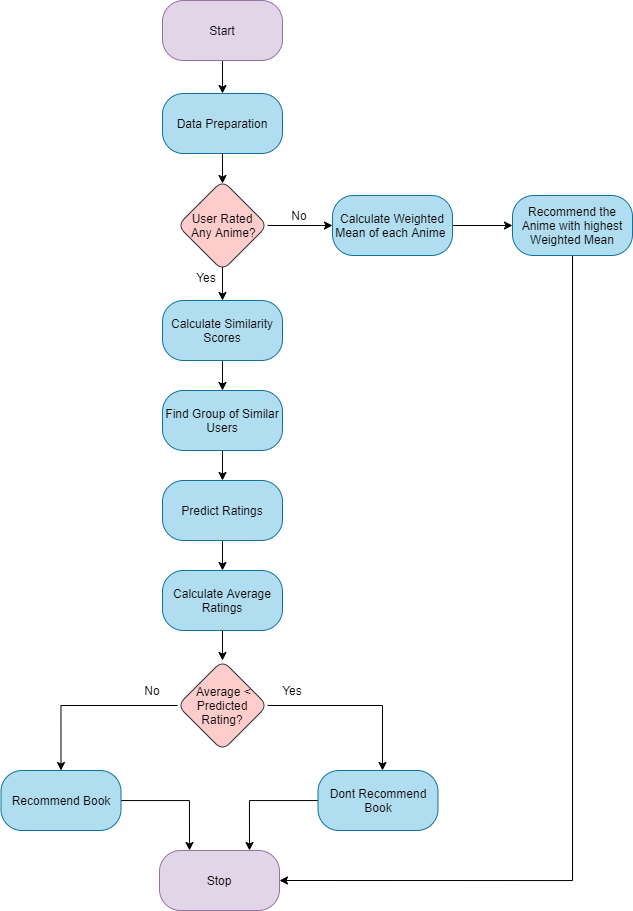

The diagram above was exported from draw.io. Its source (the exported page's mxGraphModel, read from the mxfile embedded in the PNG):
<mxGraphModel dx="1002" dy="2781" grid="1" gridSize="10" guides="1" tooltips="1" connect="1" arrows="1" fold="1" page="1" pageScale="1" pageWidth="1100" pageHeight="2200" math="0" shadow="0">
  <root>
    <mxCell id="0" />
    <mxCell id="1" parent="0" />
    <mxCell id="wEFzfxh1q6IorcgJBQsb-13" style="edgeStyle=orthogonalEdgeStyle;rounded=0;orthogonalLoop=1;jettySize=auto;html=1;" parent="1" target="wEFzfxh1q6IorcgJBQsb-2" edge="1">
      <mxGeometry relative="1" as="geometry">
        <mxPoint x="410" y="160" as="sourcePoint" />
      </mxGeometry>
    </mxCell>
    <mxCell id="wEFzfxh1q6IorcgJBQsb-1" value="Data Preparation" style="rounded=1;whiteSpace=wrap;html=1;fillColor=#b1ddf0;strokeColor=#10739e;strokeWidth=1;arcSize=35;" parent="1" vertex="1">
      <mxGeometry x="350" y="-7" width="120" height="60" as="geometry" />
    </mxCell>
    <mxCell id="wEFzfxh1q6IorcgJBQsb-14" style="edgeStyle=orthogonalEdgeStyle;rounded=0;orthogonalLoop=1;jettySize=auto;html=1;entryX=0.5;entryY=0;entryDx=0;entryDy=0;" parent="1" source="wEFzfxh1q6IorcgJBQsb-2" target="wEFzfxh1q6IorcgJBQsb-3" edge="1">
      <mxGeometry relative="1" as="geometry" />
    </mxCell>
    <mxCell id="wEFzfxh1q6IorcgJBQsb-2" value="Calculate Similarity Scores" style="rounded=1;whiteSpace=wrap;html=1;fillColor=#b1ddf0;strokeColor=#10739e;strokeWidth=1;arcSize=35;" parent="1" vertex="1">
      <mxGeometry x="350" y="200" width="120" height="60" as="geometry" />
    </mxCell>
    <mxCell id="wEFzfxh1q6IorcgJBQsb-15" style="edgeStyle=orthogonalEdgeStyle;rounded=0;orthogonalLoop=1;jettySize=auto;html=1;entryX=0.5;entryY=0;entryDx=0;entryDy=0;" parent="1" source="wEFzfxh1q6IorcgJBQsb-3" target="wEFzfxh1q6IorcgJBQsb-4" edge="1">
      <mxGeometry relative="1" as="geometry" />
    </mxCell>
    <mxCell id="wEFzfxh1q6IorcgJBQsb-3" value="Find Group of Similar Users" style="rounded=1;whiteSpace=wrap;html=1;fillColor=#b1ddf0;strokeColor=#10739e;strokeWidth=1;arcSize=35;" parent="1" vertex="1">
      <mxGeometry x="350" y="290" width="120" height="60" as="geometry" />
    </mxCell>
    <mxCell id="wEFzfxh1q6IorcgJBQsb-16" style="edgeStyle=orthogonalEdgeStyle;rounded=0;orthogonalLoop=1;jettySize=auto;html=1;" parent="1" source="wEFzfxh1q6IorcgJBQsb-4" target="wEFzfxh1q6IorcgJBQsb-5" edge="1">
      <mxGeometry relative="1" as="geometry" />
    </mxCell>
    <mxCell id="wEFzfxh1q6IorcgJBQsb-4" value="Predict Ratings" style="rounded=1;whiteSpace=wrap;html=1;fillColor=#b1ddf0;strokeColor=#10739e;strokeWidth=1;arcSize=35;" parent="1" vertex="1">
      <mxGeometry x="350" y="380" width="120" height="60" as="geometry" />
    </mxCell>
    <mxCell id="wEFzfxh1q6IorcgJBQsb-17" style="edgeStyle=orthogonalEdgeStyle;rounded=0;orthogonalLoop=1;jettySize=auto;html=1;" parent="1" source="wEFzfxh1q6IorcgJBQsb-5" target="wEFzfxh1q6IorcgJBQsb-7" edge="1">
      <mxGeometry relative="1" as="geometry" />
    </mxCell>
    <mxCell id="wEFzfxh1q6IorcgJBQsb-5" value="Calculate Average Ratings" style="rounded=1;whiteSpace=wrap;html=1;fillColor=#b1ddf0;strokeColor=#10739e;strokeWidth=1;arcSize=35;" parent="1" vertex="1">
      <mxGeometry x="350" y="470" width="120" height="60" as="geometry" />
    </mxCell>
    <mxCell id="wEFzfxh1q6IorcgJBQsb-8" style="edgeStyle=orthogonalEdgeStyle;rounded=0;orthogonalLoop=1;jettySize=auto;html=1;strokeColor=none;" parent="1" source="wEFzfxh1q6IorcgJBQsb-7" edge="1">
      <mxGeometry relative="1" as="geometry">
        <mxPoint x="240" y="721.7647058823529" as="targetPoint" />
      </mxGeometry>
    </mxCell>
    <mxCell id="wEFzfxh1q6IorcgJBQsb-9" style="edgeStyle=orthogonalEdgeStyle;rounded=0;orthogonalLoop=1;jettySize=auto;html=1;entryX=0.5;entryY=0;entryDx=0;entryDy=0;" parent="1" source="wEFzfxh1q6IorcgJBQsb-7" edge="1" target="wEFzfxh1q6IorcgJBQsb-11">
      <mxGeometry relative="1" as="geometry">
        <mxPoint x="250" y="710" as="targetPoint" />
      </mxGeometry>
    </mxCell>
    <mxCell id="wEFzfxh1q6IorcgJBQsb-7" value="&amp;nbsp;Average &amp;lt; Predicted Rating?" style="rhombus;whiteSpace=wrap;html=1;rounded=1;strokeWidth=1;fillColor=#ffcccc;strokeColor=#36393d;" parent="1" vertex="1">
      <mxGeometry x="365" y="560" width="90" height="90" as="geometry" />
    </mxCell>
    <mxCell id="L7bq2x5JHsi3ub0TAYfz-20" style="edgeStyle=orthogonalEdgeStyle;rounded=0;orthogonalLoop=1;jettySize=auto;html=1;entryX=0.25;entryY=0;entryDx=0;entryDy=0;" edge="1" parent="1" source="wEFzfxh1q6IorcgJBQsb-11" target="L7bq2x5JHsi3ub0TAYfz-13">
      <mxGeometry relative="1" as="geometry" />
    </mxCell>
    <mxCell id="wEFzfxh1q6IorcgJBQsb-11" value="Recommend Book" style="rounded=1;whiteSpace=wrap;html=1;fillColor=#b1ddf0;strokeColor=#10739e;strokeWidth=1;arcSize=35;" parent="1" vertex="1">
      <mxGeometry x="188.5" y="670" width="120" height="60" as="geometry" />
    </mxCell>
    <mxCell id="L7bq2x5JHsi3ub0TAYfz-21" style="edgeStyle=orthogonalEdgeStyle;rounded=0;orthogonalLoop=1;jettySize=auto;html=1;entryX=0.75;entryY=0;entryDx=0;entryDy=0;" edge="1" parent="1" source="wEFzfxh1q6IorcgJBQsb-12" target="L7bq2x5JHsi3ub0TAYfz-13">
      <mxGeometry relative="1" as="geometry" />
    </mxCell>
    <mxCell id="wEFzfxh1q6IorcgJBQsb-12" value="Dont Recommend Book" style="rounded=1;whiteSpace=wrap;html=1;fillColor=#b1ddf0;strokeColor=#10739e;strokeWidth=1;arcSize=35;" parent="1" vertex="1">
      <mxGeometry x="505.5" y="670" width="120" height="60" as="geometry" />
    </mxCell>
    <mxCell id="L7bq2x5JHsi3ub0TAYfz-2" style="edgeStyle=orthogonalEdgeStyle;rounded=0;orthogonalLoop=1;jettySize=auto;html=1;" edge="1" parent="1" source="wEFzfxh1q6IorcgJBQsb-1">
      <mxGeometry relative="1" as="geometry">
        <mxPoint x="410" y="93" as="sourcePoint" />
        <mxPoint x="410" y="83" as="targetPoint" />
      </mxGeometry>
    </mxCell>
    <mxCell id="L7bq2x5JHsi3ub0TAYfz-6" style="edgeStyle=orthogonalEdgeStyle;rounded=0;orthogonalLoop=1;jettySize=auto;html=1;" edge="1" parent="1" source="L7bq2x5JHsi3ub0TAYfz-4">
      <mxGeometry relative="1" as="geometry">
        <mxPoint x="520" y="125" as="targetPoint" />
      </mxGeometry>
    </mxCell>
    <mxCell id="L7bq2x5JHsi3ub0TAYfz-4" value="User Rated&lt;br&gt;&amp;nbsp;Any Anime?" style="rhombus;whiteSpace=wrap;html=1;rounded=1;strokeWidth=1;fillColor=#ffcccc;strokeColor=#36393d;" vertex="1" parent="1">
      <mxGeometry x="365" y="80" width="90" height="90" as="geometry" />
    </mxCell>
    <mxCell id="L7bq2x5JHsi3ub0TAYfz-5" value="Yes" style="text;html=1;strokeColor=none;fillColor=none;align=center;verticalAlign=middle;whiteSpace=wrap;rounded=0;" vertex="1" parent="1">
      <mxGeometry x="374" y="167" width="40" height="20" as="geometry" />
    </mxCell>
    <mxCell id="L7bq2x5JHsi3ub0TAYfz-7" value="No" style="text;html=1;strokeColor=none;fillColor=none;align=center;verticalAlign=middle;whiteSpace=wrap;rounded=0;" vertex="1" parent="1">
      <mxGeometry x="467" y="105" width="40" height="20" as="geometry" />
    </mxCell>
    <mxCell id="L7bq2x5JHsi3ub0TAYfz-10" style="edgeStyle=orthogonalEdgeStyle;rounded=0;orthogonalLoop=1;jettySize=auto;html=1;" edge="1" parent="1" source="L7bq2x5JHsi3ub0TAYfz-9">
      <mxGeometry relative="1" as="geometry">
        <mxPoint x="700" y="125" as="targetPoint" />
      </mxGeometry>
    </mxCell>
    <mxCell id="L7bq2x5JHsi3ub0TAYfz-9" value="Calculate Weighted Mean of each Anime&amp;nbsp;" style="rounded=1;whiteSpace=wrap;html=1;fillColor=#b1ddf0;strokeColor=#10739e;strokeWidth=1;arcSize=35;" vertex="1" parent="1">
      <mxGeometry x="520" y="95" width="120" height="60" as="geometry" />
    </mxCell>
    <mxCell id="L7bq2x5JHsi3ub0TAYfz-22" style="edgeStyle=orthogonalEdgeStyle;rounded=0;orthogonalLoop=1;jettySize=auto;html=1;entryX=1;entryY=0.5;entryDx=0;entryDy=0;" edge="1" parent="1" source="L7bq2x5JHsi3ub0TAYfz-11" target="L7bq2x5JHsi3ub0TAYfz-13">
      <mxGeometry relative="1" as="geometry">
        <Array as="points">
          <mxPoint x="760" y="780" />
        </Array>
      </mxGeometry>
    </mxCell>
    <mxCell id="L7bq2x5JHsi3ub0TAYfz-11" value="Recommend the Anime with highest Weighted Mean" style="rounded=1;whiteSpace=wrap;html=1;fillColor=#b1ddf0;strokeColor=#10739e;strokeWidth=1;arcSize=35;" vertex="1" parent="1">
      <mxGeometry x="700" y="95" width="120" height="60" as="geometry" />
    </mxCell>
    <mxCell id="L7bq2x5JHsi3ub0TAYfz-23" style="edgeStyle=orthogonalEdgeStyle;rounded=0;orthogonalLoop=1;jettySize=auto;html=1;entryX=0.5;entryY=0;entryDx=0;entryDy=0;" edge="1" parent="1" source="L7bq2x5JHsi3ub0TAYfz-12" target="wEFzfxh1q6IorcgJBQsb-1">
      <mxGeometry relative="1" as="geometry" />
    </mxCell>
    <mxCell id="L7bq2x5JHsi3ub0TAYfz-12" value="Start" style="rounded=1;whiteSpace=wrap;html=1;fillColor=#e1d5e7;strokeColor=#9673a6;strokeWidth=1;arcSize=35;" vertex="1" parent="1">
      <mxGeometry x="350" y="-100" width="120" height="60" as="geometry" />
    </mxCell>
    <mxCell id="L7bq2x5JHsi3ub0TAYfz-13" value="Stop" style="rounded=1;whiteSpace=wrap;html=1;fillColor=#e1d5e7;strokeColor=#9673a6;strokeWidth=1;arcSize=35;" vertex="1" parent="1">
      <mxGeometry x="347" y="750" width="120" height="60" as="geometry" />
    </mxCell>
    <mxCell id="L7bq2x5JHsi3ub0TAYfz-15" style="edgeStyle=orthogonalEdgeStyle;rounded=0;orthogonalLoop=1;jettySize=auto;html=1;exitX=1;exitY=0.5;exitDx=0;exitDy=0;" edge="1" parent="1" source="wEFzfxh1q6IorcgJBQsb-7">
      <mxGeometry relative="1" as="geometry">
        <mxPoint x="570" y="670" as="targetPoint" />
        <mxPoint x="685" y="605" as="sourcePoint" />
      </mxGeometry>
    </mxCell>
    <mxCell id="L7bq2x5JHsi3ub0TAYfz-24" value="Yes" style="text;html=1;strokeColor=none;fillColor=none;align=center;verticalAlign=middle;whiteSpace=wrap;rounded=0;" vertex="1" parent="1">
      <mxGeometry x="460" y="580" width="40" height="20" as="geometry" />
    </mxCell>
    <mxCell id="L7bq2x5JHsi3ub0TAYfz-25" value="No" style="text;html=1;strokeColor=none;fillColor=none;align=center;verticalAlign=middle;whiteSpace=wrap;rounded=0;" vertex="1" parent="1">
      <mxGeometry x="320" y="580" width="40" height="20" as="geometry" />
    </mxCell>
  </root>
</mxGraphModel>